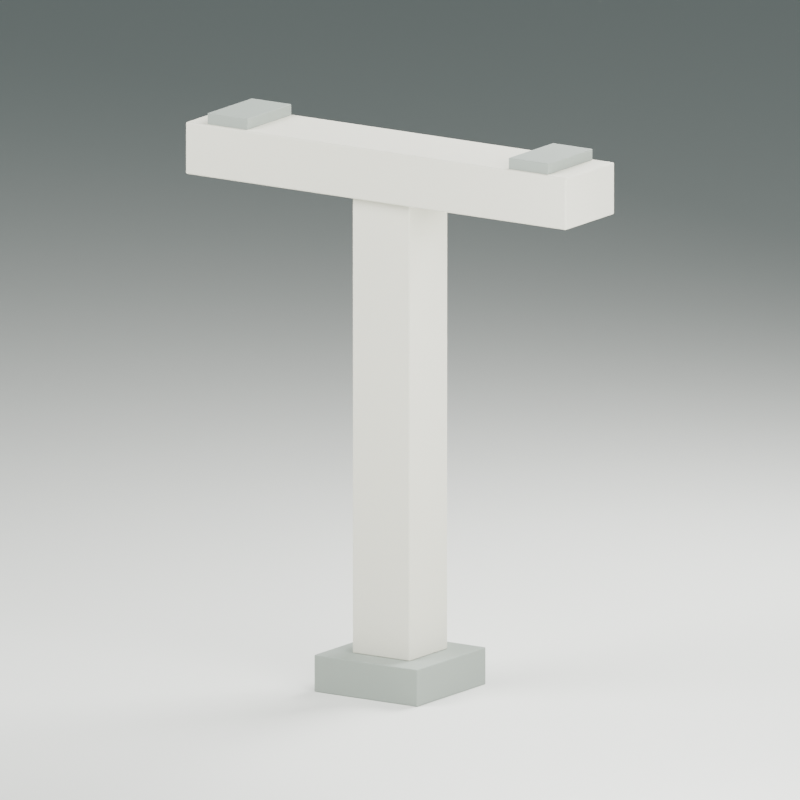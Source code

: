 # Source: hdb-covered-linkway-column.blend  (saved by Blender 4.0.36; exported with 4.5.12 LTS)
import bpy
from mathutils import Matrix  # noqa: F401  (used for matrix-valued properties, if any)

bpy.ops.wm.read_factory_settings(use_empty=True)
scene = bpy.context.scene
scene.name = 'Scene'

# ---- materials (node trees are filled in below, after node groups)
mat_grey_plinth = bpy.data.materials.new('Grey plinth')
mat_grey_plinth.diffuse_color = (0.2747, 0.3095, 0.2747, 1.0)
mat_warm_white_linkway_concrete = bpy.data.materials.new('Warm white linkway concrete')
mat_warm_white_linkway_concrete.diffuse_color = (0.6939, 0.6867, 0.5841, 1.0)
mat_studio_floor_only = bpy.data.materials.new('STUDIO floor only')
mat_studio_floor_only.diffuse_color = (0.7157, 0.7305, 0.6867, 1.0)

# ---- material node trees
mat_grey_plinth.use_nodes = True; mat_grey_plinth.node_tree.nodes.clear()
_N = mat_grey_plinth.node_tree.nodes; _L = mat_grey_plinth.node_tree.links
n0 = _N.new('ShaderNodeBsdfPrincipled'); n0.name = 'Principled BSDF'; n0.location = (10, 300)
n0.inputs[0].default_value = (0.2747, 0.3095, 0.2747, 1.0)
n0.inputs[2].default_value = 0.85
n0.inputs[3].default_value = 1.45
n1 = _N.new('ShaderNodeOutputMaterial'); n1.name = 'Material Output'; n1.location = (300, 300)
_L.new(n0.outputs[0], n1.inputs[0])
n1.is_active_output = True
mat_warm_white_linkway_concrete.use_nodes = True; mat_warm_white_linkway_concrete.node_tree.nodes.clear()
_N = mat_warm_white_linkway_concrete.node_tree.nodes; _L = mat_warm_white_linkway_concrete.node_tree.links
n0 = _N.new('ShaderNodeBsdfPrincipled'); n0.name = 'Principled BSDF'; n0.location = (10, 300)
n0.inputs[0].default_value = (0.6939, 0.6867, 0.5841, 1.0)
n0.inputs[2].default_value = 0.8
n0.inputs[3].default_value = 1.45
n1 = _N.new('ShaderNodeOutputMaterial'); n1.name = 'Material Output'; n1.location = (300, 300)
_L.new(n0.outputs[0], n1.inputs[0])
n1.is_active_output = True
mat_studio_floor_only.use_nodes = True; mat_studio_floor_only.node_tree.nodes.clear()
_N = mat_studio_floor_only.node_tree.nodes; _L = mat_studio_floor_only.node_tree.links
n0 = _N.new('ShaderNodeBsdfPrincipled'); n0.name = 'Principled BSDF'; n0.location = (10, 300)
n0.inputs[0].default_value = (0.7157, 0.7305, 0.6867, 1.0)
n0.inputs[2].default_value = 0.95
n0.inputs[3].default_value = 1.45
n1 = _N.new('ShaderNodeOutputMaterial'); n1.name = 'Material Output'; n1.location = (300, 300)
_L.new(n0.outputs[0], n1.inputs[0])
n1.is_active_output = True

# ---- world
world_studio = bpy.data.worlds.new('Studio'); scene.world = world_studio
world_studio.use_nodes = True; world_studio.node_tree.nodes.clear()
_N = world_studio.node_tree.nodes; _L = world_studio.node_tree.links
n0 = _N.new('ShaderNodeBackground'); n0.name = 'Background'; n0.location = (10, 300)
n0.inputs[0].default_value = (0.25, 0.31, 0.32, 1.0)
n0.inputs[1].default_value = 0.5
n1 = _N.new('ShaderNodeOutputWorld'); n1.name = 'World Output'; n1.location = (300, 300)
_L.new(n0.outputs[0], n1.inputs[0])
n1.is_active_output = True
world_studio.use_sun_shadow = False
world_studio.sun_shadow_jitter_overblur = 0.0

# ---- cameras
cam_camera = bpy.data.cameras.new('Camera')
cam_camera.type = 'ORTHO'
cam_camera.ortho_scale = 4.2

# ---- lights
light_area = bpy.data.lights.new('Area', 'AREA')
light_area.transmission_factor = 0.0
light_area.energy = 800.0
light_area.shadow_maximum_resolution = 0.006
light_area.use_absolute_resolution = True
light_area.size = 4.0
light_area.size_y = 1.0
light_area_001 = bpy.data.lights.new('Area.001', 'AREA')
light_area_001.transmission_factor = 0.0
light_area_001.energy = 500.0
light_area_001.shadow_maximum_resolution = 0.006
light_area_001.use_absolute_resolution = True
light_area_001.size = 4.0
light_area_001.size_y = 1.0
light_area_002 = bpy.data.lights.new('Area.002', 'AREA')
light_area_002.transmission_factor = 0.0
light_area_002.energy = 900.0
light_area_002.shadow_maximum_resolution = 0.006
light_area_002.use_absolute_resolution = True
light_area_002.size = 3.0
light_area_002.size_y = 1.0

# ---- meshes
me_cube = bpy.data.meshes.new('Cube')
me_cube.from_pydata([(-0.325, -0.325, -0.1), (-0.325, -0.325, 0.1), (-0.325, 0.325, -0.1), (-0.325, 0.325, 0.1), (0.325, -0.325, -0.1), (0.325, -0.325, 0.1), (0.325, 0.325, -0.1), (0.325, 0.325, 0.1)], [], [(0, 1, 3, 2), (2, 3, 7, 6), (6, 7, 5, 4), (4, 5, 1, 0), (2, 6, 4, 0), (7, 3, 1, 5)])
_uv = me_cube.uv_layers.new(name='UVMap')
_uv.uv.foreach_set('vector', [0.375, 0.0, 0.625, 0.0, 0.625, 0.25, 0.375, 0.25, 0.375, 0.25, 0.625, 0.25, 0.625, 0.5, 0.375, 0.5, 0.375, 0.5, 0.625, 0.5, 0.625, 0.75, 0.375, 0.75, 0.375, 0.75, 0.625, 0.75, 0.625, 1.0, 0.375, 1.0, 0.125, 0.5, 0.375, 0.5, 0.375, 0.75, 0.125, 0.75, 0.625, 0.5, 0.875, 0.5, 0.875, 0.75, 0.625, 0.75])
me_cube.materials.append(mat_grey_plinth)
me_cube.update()
me_cube_001 = bpy.data.meshes.new('Cube.001')
me_cube_001.from_pydata([(-0.18, -0.18, -1.23), (-0.18, -0.18, 1.23), (-0.18, 0.18, -1.23), (-0.18, 0.18, 1.23), (0.18, -0.18, -1.23), (0.18, -0.18, 1.23), (0.18, 0.18, -1.23), (0.18, 0.18, 1.23)], [], [(0, 1, 3, 2), (2, 3, 7, 6), (6, 7, 5, 4), (4, 5, 1, 0), (2, 6, 4, 0), (7, 3, 1, 5)])
_uv = me_cube_001.uv_layers.new(name='UVMap')
_uv.uv.foreach_set('vector', [0.375, 0.0, 0.625, 0.0, 0.625, 0.25, 0.375, 0.25, 0.375, 0.25, 0.625, 0.25, 0.625, 0.5, 0.375, 0.5, 0.375, 0.5, 0.625, 0.5, 0.625, 0.75, 0.375, 0.75, 0.375, 0.75, 0.625, 0.75, 0.625, 1.0, 0.375, 1.0, 0.125, 0.5, 0.375, 0.5, 0.375, 0.75, 0.125, 0.75, 0.625, 0.5, 0.875, 0.5, 0.875, 0.75, 0.625, 0.75])
me_cube_001.materials.append(mat_warm_white_linkway_concrete)
me_cube_001.update()
me_cube_002 = bpy.data.meshes.new('Cube.002')
me_cube_002.from_pydata([(-1.2, -0.23, -0.14), (-1.2, -0.23, 0.14), (-1.2, 0.23, -0.14), (-1.2, 0.23, 0.14), (1.2, -0.23, -0.14), (1.2, -0.23, 0.14), (1.2, 0.23, -0.14), (1.2, 0.23, 0.14)], [], [(0, 1, 3, 2), (2, 3, 7, 6), (6, 7, 5, 4), (4, 5, 1, 0), (2, 6, 4, 0), (7, 3, 1, 5)])
_uv = me_cube_002.uv_layers.new(name='UVMap')
_uv.uv.foreach_set('vector', [0.375, 0.0, 0.625, 0.0, 0.625, 0.25, 0.375, 0.25, 0.375, 0.25, 0.625, 0.25, 0.625, 0.5, 0.375, 0.5, 0.375, 0.5, 0.625, 0.5, 0.625, 0.75, 0.375, 0.75, 0.375, 0.75, 0.625, 0.75, 0.625, 1.0, 0.375, 1.0, 0.125, 0.5, 0.375, 0.5, 0.375, 0.75, 0.125, 0.75, 0.625, 0.5, 0.875, 0.5, 0.875, 0.75, 0.625, 0.75])
me_cube_002.materials.append(mat_warm_white_linkway_concrete)
me_cube_002.update()
me_cube_003 = bpy.data.meshes.new('Cube.003')
me_cube_003.from_pydata([(-0.125, -0.21, -0.03), (-0.125, -0.21, 0.03), (-0.125, 0.21, -0.03), (-0.125, 0.21, 0.03), (0.125, -0.21, -0.03), (0.125, -0.21, 0.03), (0.125, 0.21, -0.03), (0.125, 0.21, 0.03)], [], [(0, 1, 3, 2), (2, 3, 7, 6), (6, 7, 5, 4), (4, 5, 1, 0), (2, 6, 4, 0), (7, 3, 1, 5)])
_uv = me_cube_003.uv_layers.new(name='UVMap')
_uv.uv.foreach_set('vector', [0.375, 0.0, 0.625, 0.0, 0.625, 0.25, 0.375, 0.25, 0.375, 0.25, 0.625, 0.25, 0.625, 0.5, 0.375, 0.5, 0.375, 0.5, 0.625, 0.5, 0.625, 0.75, 0.375, 0.75, 0.375, 0.75, 0.625, 0.75, 0.625, 1.0, 0.375, 1.0, 0.125, 0.5, 0.375, 0.5, 0.375, 0.75, 0.125, 0.75, 0.625, 0.5, 0.875, 0.5, 0.875, 0.75, 0.625, 0.75])
me_cube_003.materials.append(mat_grey_plinth)
me_cube_003.update()
me_cube_004 = bpy.data.meshes.new('Cube.004')
me_cube_004.from_pydata([(-0.125, -0.21, -0.03), (-0.125, -0.21, 0.03), (-0.125, 0.21, -0.03), (-0.125, 0.21, 0.03), (0.125, -0.21, -0.03), (0.125, -0.21, 0.03), (0.125, 0.21, -0.03), (0.125, 0.21, 0.03)], [], [(0, 1, 3, 2), (2, 3, 7, 6), (6, 7, 5, 4), (4, 5, 1, 0), (2, 6, 4, 0), (7, 3, 1, 5)])
_uv = me_cube_004.uv_layers.new(name='UVMap')
_uv.uv.foreach_set('vector', [0.375, 0.0, 0.625, 0.0, 0.625, 0.25, 0.375, 0.25, 0.375, 0.25, 0.625, 0.25, 0.625, 0.5, 0.375, 0.5, 0.375, 0.5, 0.625, 0.5, 0.625, 0.75, 0.375, 0.75, 0.375, 0.75, 0.625, 0.75, 0.625, 1.0, 0.375, 1.0, 0.125, 0.5, 0.375, 0.5, 0.375, 0.75, 0.125, 0.75, 0.625, 0.5, 0.875, 0.5, 0.875, 0.75, 0.625, 0.75])
me_cube_004.materials.append(mat_grey_plinth)
me_cube_004.update()
me_cube_005 = bpy.data.meshes.new('Cube.005')
me_cube_005.from_pydata([(-1000.0, -1000.0, -0.03), (-1000.0, -1000.0, 0.03), (-1000.0, 1000.0, -0.03), (-1000.0, 1000.0, 0.03), (1000.0, -1000.0, -0.03), (1000.0, -1000.0, 0.03), (1000.0, 1000.0, -0.03), (1000.0, 1000.0, 0.03)], [], [(0, 1, 3, 2), (2, 3, 7, 6), (6, 7, 5, 4), (4, 5, 1, 0), (2, 6, 4, 0), (7, 3, 1, 5)])
_uv = me_cube_005.uv_layers.new(name='UVMap')
_uv.uv.foreach_set('vector', [0.375, 0.0, 0.625, 0.0, 0.625, 0.25, 0.375, 0.25, 0.375, 0.25, 0.625, 0.25, 0.625, 0.5, 0.375, 0.5, 0.375, 0.5, 0.625, 0.5, 0.625, 0.75, 0.375, 0.75, 0.375, 0.75, 0.625, 0.75, 0.625, 1.0, 0.375, 1.0, 0.125, 0.5, 0.375, 0.5, 0.375, 0.75, 0.125, 0.75, 0.625, 0.5, 0.875, 0.5, 0.875, 0.75, 0.625, 0.75])
me_cube_005.materials.append(mat_studio_floor_only)
me_cube_005.update()

# ---- objects
ob_asset_hdbcoveredlinkwaycolumn = bpy.data.objects.new('ASSET_HDBCoveredLinkwayColumn', None)
ob_base_plinth = bpy.data.objects.new('BASE_Plinth', me_cube)
ob_column_shaft = bpy.data.objects.new('COLUMN_Shaft', me_cube_001)
ob_head_crossarm = bpy.data.objects.new('HEAD_Crossarm', me_cube_002)
ob_bearing__0_95 = bpy.data.objects.new('BEARING_-0.95', me_cube_003)
ob_bearing_0_95 = bpy.data.objects.new('BEARING_0.95', me_cube_004)
ob_connector_canopyleft = bpy.data.objects.new('CONNECTOR_CanopyLeft', None)
ob_connector_canopyright = bpy.data.objects.new('CONNECTOR_CanopyRight', None)
ob_connector_floor = bpy.data.objects.new('CONNECTOR_Floor', None)
ob_studio_floor = bpy.data.objects.new('STUDIO_Floor', me_cube_005)
ob_studio_key = bpy.data.objects.new('STUDIO_Key', light_area)
ob_studio_fill = bpy.data.objects.new('STUDIO_Fill', light_area_001)
ob_studio_rear = bpy.data.objects.new('STUDIO_Rear', light_area_002)
ob_studio_camera = bpy.data.objects.new('STUDIO_Camera', cam_camera)

# ---- transforms, parenting, visibility, modifiers, constraints
ob_asset_hdbcoveredlinkwaycolumn.location = (0.0, 0.0, 0.0)
ob_base_plinth.parent = ob_asset_hdbcoveredlinkwaycolumn
ob_base_plinth.location = (0.0, 0.0, 0.1)
_m = ob_base_plinth.modifiers.new('Editable eased edges', 'BEVEL')
_m.width = 0.005
_m.width_pct = 0.005
_m.segments = 2
ob_column_shaft.parent = ob_asset_hdbcoveredlinkwaycolumn
ob_column_shaft.location = (0.0, 0.0, 1.43)
_m = ob_column_shaft.modifiers.new('Editable eased edges', 'BEVEL')
_m.width = 0.006
_m.width_pct = 0.006
_m.segments = 2
ob_head_crossarm.parent = ob_asset_hdbcoveredlinkwaycolumn
ob_head_crossarm.location = (0.0, 0.0, 2.8)
_m = ob_head_crossarm.modifiers.new('Editable eased edges', 'BEVEL')
_m.width = 0.008
_m.width_pct = 0.008
_m.segments = 2
ob_bearing__0_95.parent = ob_asset_hdbcoveredlinkwaycolumn
ob_bearing__0_95.location = (-0.95, 0.0, 2.97)
_m = ob_bearing__0_95.modifiers.new('Editable eased edges', 'BEVEL')
_m.width = 0.003
_m.width_pct = 0.003
_m.segments = 2
ob_bearing_0_95.parent = ob_asset_hdbcoveredlinkwaycolumn
ob_bearing_0_95.location = (0.95, 0.0, 2.97)
_m = ob_bearing_0_95.modifiers.new('Editable eased edges', 'BEVEL')
_m.width = 0.003
_m.width_pct = 0.003
_m.segments = 2
ob_connector_canopyleft.parent = ob_asset_hdbcoveredlinkwaycolumn
ob_connector_canopyleft.location = (-0.95, 0.0, 3.0)
ob_connector_canopyright.parent = ob_asset_hdbcoveredlinkwaycolumn
ob_connector_canopyright.location = (0.95, 0.0, 3.0)
ob_connector_floor.parent = ob_asset_hdbcoveredlinkwaycolumn
ob_connector_floor.location = (0.0, 0.0, 0.0)
ob_studio_floor.location = (0.0, 0.0, -0.03)
ob_studio_key.location = (-3.0, -4.0, 6.0)
ob_studio_key.rotation_euler = (0.8006, 3.344e-09, -0.6435)
ob_studio_fill.location = (4.0, -2.0, 3.0)
ob_studio_fill.rotation_euler = (1.179, -1.163e-07, 1.107)
ob_studio_rear.location = (1.0, 4.0, 5.0)
ob_studio_rear.rotation_euler = (0.8196, -7.029e-08, 2.897)
ob_studio_camera.location = (4.0, -6.0, 3.2)
ob_studio_camera.rotation_euler = (1.346, -4.547e-08, 0.588)

# ---- collection membership
scene.collection.objects.link(ob_asset_hdbcoveredlinkwaycolumn)
scene.collection.objects.link(ob_base_plinth)
scene.collection.objects.link(ob_column_shaft)
scene.collection.objects.link(ob_head_crossarm)
scene.collection.objects.link(ob_bearing__0_95)
scene.collection.objects.link(ob_bearing_0_95)
scene.collection.objects.link(ob_connector_canopyleft)
scene.collection.objects.link(ob_connector_canopyright)
scene.collection.objects.link(ob_connector_floor)
scene.collection.objects.link(ob_studio_floor)
scene.collection.objects.link(ob_studio_key)
scene.collection.objects.link(ob_studio_fill)
scene.collection.objects.link(ob_studio_rear)
scene.collection.objects.link(ob_studio_camera)

# ---- scene / render settings (as saved in the file)
scene.camera = ob_studio_camera
scene.frame_start = 1; scene.frame_end = 250; scene.frame_set(1)
scene.render.engine = 'CYCLES'
scene.render.resolution_x = 768
scene.render.resolution_y = 768
scene.cycles.use_denoising = False
scene.cycles.samples = 48
scene.cycles.sampling_pattern = 'TABULATED_SOBOL'
bpy.context.view_layer.update()
